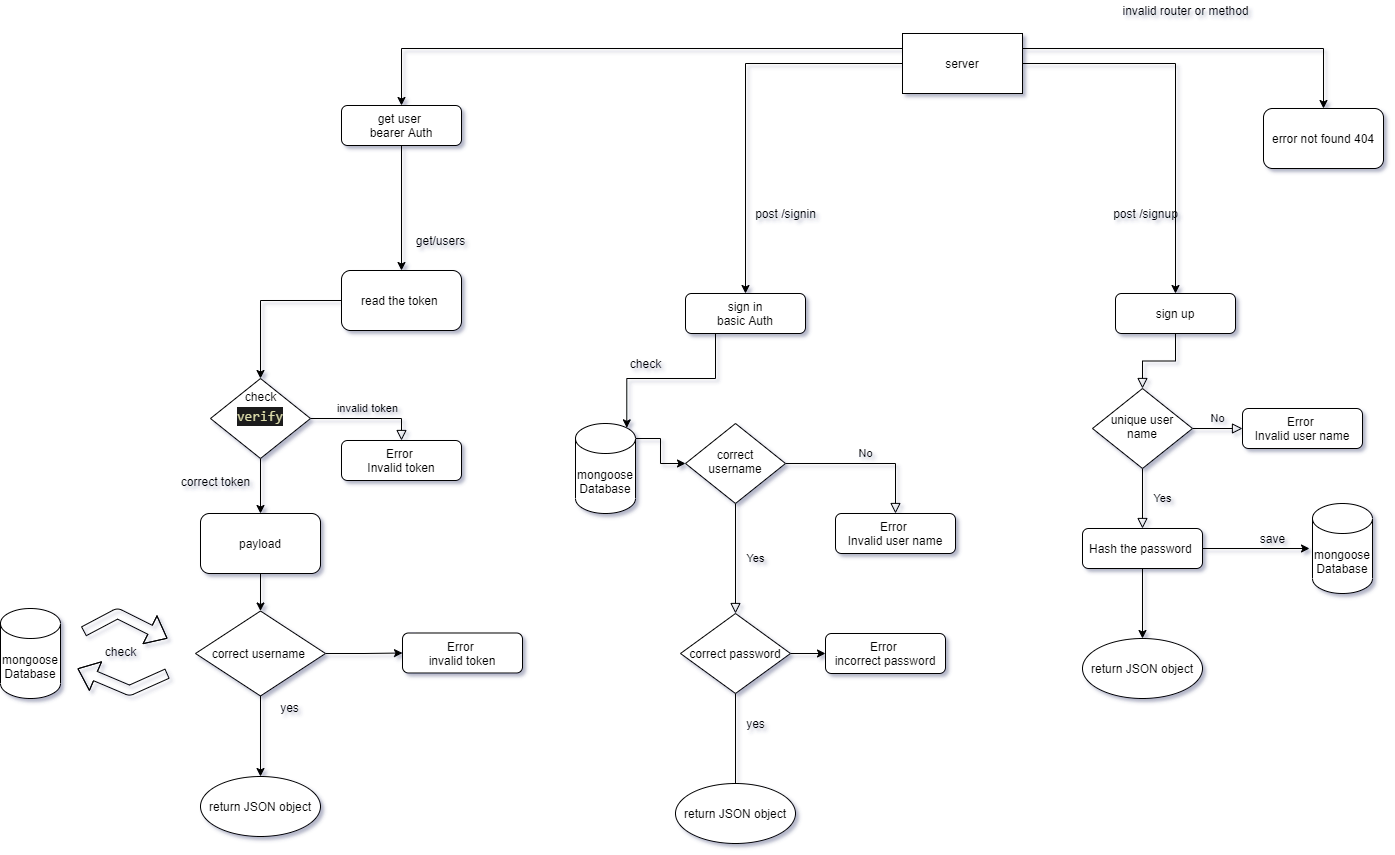

The diagram above was exported from draw.io. Its source (the exported page's mxGraphModel, read from the mxfile embedded in the PNG):
<mxGraphModel dx="2692" dy="548" grid="0" gridSize="10" guides="1" tooltips="1" connect="1" arrows="1" fold="1" page="1" pageScale="1" pageWidth="827" pageHeight="583" background="#FFFFFF" math="0" shadow="1">
  <root>
    <mxCell id="WIyWlLk6GJQsqaUBKTNV-0" />
    <mxCell id="WIyWlLk6GJQsqaUBKTNV-1" parent="WIyWlLk6GJQsqaUBKTNV-0" />
    <mxCell id="WIyWlLk6GJQsqaUBKTNV-2" value="" style="rounded=0;html=1;jettySize=auto;orthogonalLoop=1;fontSize=11;endArrow=block;endFill=0;endSize=8;strokeWidth=1;shadow=0;labelBackgroundColor=none;edgeStyle=orthogonalEdgeStyle;" parent="WIyWlLk6GJQsqaUBKTNV-1" source="WIyWlLk6GJQsqaUBKTNV-3" target="WIyWlLk6GJQsqaUBKTNV-6" edge="1">
      <mxGeometry relative="1" as="geometry" />
    </mxCell>
    <mxCell id="WIyWlLk6GJQsqaUBKTNV-3" value="sign up" style="rounded=1;whiteSpace=wrap;html=1;fontSize=12;glass=0;strokeWidth=1;shadow=0;" parent="WIyWlLk6GJQsqaUBKTNV-1" vertex="1">
      <mxGeometry x="-461" y="438" width="120" height="40" as="geometry" />
    </mxCell>
    <mxCell id="WIyWlLk6GJQsqaUBKTNV-4" value="Yes" style="rounded=0;html=1;jettySize=auto;orthogonalLoop=1;fontSize=11;endArrow=block;endFill=0;endSize=8;strokeWidth=1;shadow=0;labelBackgroundColor=none;edgeStyle=orthogonalEdgeStyle;entryX=0.5;entryY=0;entryDx=0;entryDy=0;" parent="WIyWlLk6GJQsqaUBKTNV-1" source="WIyWlLk6GJQsqaUBKTNV-6" target="WIyWlLk6GJQsqaUBKTNV-12" edge="1">
      <mxGeometry y="20" relative="1" as="geometry">
        <mxPoint as="offset" />
        <mxPoint x="-434" y="653" as="targetPoint" />
      </mxGeometry>
    </mxCell>
    <mxCell id="WIyWlLk6GJQsqaUBKTNV-5" value="No" style="edgeStyle=orthogonalEdgeStyle;rounded=0;html=1;jettySize=auto;orthogonalLoop=1;fontSize=11;endArrow=block;endFill=0;endSize=8;strokeWidth=1;shadow=0;labelBackgroundColor=none;" parent="WIyWlLk6GJQsqaUBKTNV-1" source="WIyWlLk6GJQsqaUBKTNV-6" target="WIyWlLk6GJQsqaUBKTNV-7" edge="1">
      <mxGeometry y="10" relative="1" as="geometry">
        <mxPoint as="offset" />
      </mxGeometry>
    </mxCell>
    <mxCell id="WIyWlLk6GJQsqaUBKTNV-6" value="unique user name" style="rhombus;whiteSpace=wrap;html=1;shadow=0;fontFamily=Helvetica;fontSize=12;align=center;strokeWidth=1;spacing=6;spacingTop=-4;" parent="WIyWlLk6GJQsqaUBKTNV-1" vertex="1">
      <mxGeometry x="-484" y="533" width="100" height="80" as="geometry" />
    </mxCell>
    <mxCell id="WIyWlLk6GJQsqaUBKTNV-7" value="Error&amp;nbsp;&lt;br&gt;Invalid user name" style="rounded=1;whiteSpace=wrap;html=1;fontSize=12;glass=0;strokeWidth=1;shadow=0;" parent="WIyWlLk6GJQsqaUBKTNV-1" vertex="1">
      <mxGeometry x="-334" y="553" width="120" height="40" as="geometry" />
    </mxCell>
    <mxCell id="0KSXVP4QzYj0SKfCHc4r-15" value="" style="edgeStyle=orthogonalEdgeStyle;rounded=0;orthogonalLoop=1;jettySize=auto;html=1;" parent="WIyWlLk6GJQsqaUBKTNV-1" source="WIyWlLk6GJQsqaUBKTNV-12" target="0KSXVP4QzYj0SKfCHc4r-14" edge="1">
      <mxGeometry relative="1" as="geometry" />
    </mxCell>
    <mxCell id="0KSXVP4QzYj0SKfCHc4r-40" style="edgeStyle=orthogonalEdgeStyle;rounded=0;orthogonalLoop=1;jettySize=auto;html=1;exitX=1;exitY=0.5;exitDx=0;exitDy=0;entryX=0;entryY=0.5;entryDx=0;entryDy=0;entryPerimeter=0;" parent="WIyWlLk6GJQsqaUBKTNV-1" source="WIyWlLk6GJQsqaUBKTNV-12" edge="1">
      <mxGeometry relative="1" as="geometry">
        <mxPoint x="-267" y="693" as="targetPoint" />
      </mxGeometry>
    </mxCell>
    <mxCell id="WIyWlLk6GJQsqaUBKTNV-12" value="Hash the password&amp;nbsp;" style="rounded=1;whiteSpace=wrap;html=1;fontSize=12;glass=0;strokeWidth=1;shadow=0;" parent="WIyWlLk6GJQsqaUBKTNV-1" vertex="1">
      <mxGeometry x="-494" y="673" width="120" height="40" as="geometry" />
    </mxCell>
    <mxCell id="0KSXVP4QzYj0SKfCHc4r-2" value="mongoose Database" style="shape=cylinder3;whiteSpace=wrap;html=1;boundedLbl=1;backgroundOutline=1;size=15;" parent="WIyWlLk6GJQsqaUBKTNV-1" vertex="1">
      <mxGeometry x="-264" y="648" width="60" height="90" as="geometry" />
    </mxCell>
    <mxCell id="0KSXVP4QzYj0SKfCHc4r-3" value="save" style="text;html=1;align=center;verticalAlign=middle;resizable=0;points=[];autosize=1;strokeColor=none;" parent="WIyWlLk6GJQsqaUBKTNV-1" vertex="1">
      <mxGeometry x="-324" y="673" width="40" height="20" as="geometry" />
    </mxCell>
    <mxCell id="0KSXVP4QzYj0SKfCHc4r-19" style="edgeStyle=orthogonalEdgeStyle;rounded=0;orthogonalLoop=1;jettySize=auto;html=1;exitX=0.25;exitY=1;exitDx=0;exitDy=0;entryX=0.855;entryY=0;entryDx=0;entryDy=4.35;entryPerimeter=0;" parent="WIyWlLk6GJQsqaUBKTNV-1" source="0KSXVP4QzYj0SKfCHc4r-5" target="0KSXVP4QzYj0SKfCHc4r-12" edge="1">
      <mxGeometry relative="1" as="geometry" />
    </mxCell>
    <mxCell id="0KSXVP4QzYj0SKfCHc4r-5" value="sign in&lt;br&gt;basic Auth" style="rounded=1;whiteSpace=wrap;html=1;fontSize=12;glass=0;strokeWidth=1;shadow=0;" parent="WIyWlLk6GJQsqaUBKTNV-1" vertex="1">
      <mxGeometry x="-891" y="438" width="120" height="40" as="geometry" />
    </mxCell>
    <mxCell id="0KSXVP4QzYj0SKfCHc4r-6" value="Yes" style="rounded=0;html=1;jettySize=auto;orthogonalLoop=1;fontSize=11;endArrow=block;endFill=0;endSize=8;strokeWidth=1;shadow=0;labelBackgroundColor=none;edgeStyle=orthogonalEdgeStyle;entryX=0.5;entryY=0;entryDx=0;entryDy=0;" parent="WIyWlLk6GJQsqaUBKTNV-1" source="0KSXVP4QzYj0SKfCHc4r-8" target="0KSXVP4QzYj0SKfCHc4r-22" edge="1">
      <mxGeometry y="20" relative="1" as="geometry">
        <mxPoint as="offset" />
        <mxPoint x="-841" y="778" as="targetPoint" />
      </mxGeometry>
    </mxCell>
    <mxCell id="0KSXVP4QzYj0SKfCHc4r-7" value="No" style="edgeStyle=orthogonalEdgeStyle;rounded=0;html=1;jettySize=auto;orthogonalLoop=1;fontSize=11;endArrow=block;endFill=0;endSize=8;strokeWidth=1;shadow=0;labelBackgroundColor=none;" parent="WIyWlLk6GJQsqaUBKTNV-1" source="0KSXVP4QzYj0SKfCHc4r-8" target="0KSXVP4QzYj0SKfCHc4r-9" edge="1">
      <mxGeometry y="10" relative="1" as="geometry">
        <mxPoint as="offset" />
      </mxGeometry>
    </mxCell>
    <mxCell id="0KSXVP4QzYj0SKfCHc4r-8" value="correct username" style="rhombus;whiteSpace=wrap;html=1;shadow=0;fontFamily=Helvetica;fontSize=12;align=center;strokeWidth=1;spacing=6;spacingTop=-4;" parent="WIyWlLk6GJQsqaUBKTNV-1" vertex="1">
      <mxGeometry x="-891" y="568" width="100" height="80" as="geometry" />
    </mxCell>
    <mxCell id="0KSXVP4QzYj0SKfCHc4r-9" value="Error&amp;nbsp;&lt;br&gt;Invalid user name" style="rounded=1;whiteSpace=wrap;html=1;fontSize=12;glass=0;strokeWidth=1;shadow=0;" parent="WIyWlLk6GJQsqaUBKTNV-1" vertex="1">
      <mxGeometry x="-741" y="658" width="120" height="40" as="geometry" />
    </mxCell>
    <mxCell id="0KSXVP4QzYj0SKfCHc4r-21" style="edgeStyle=orthogonalEdgeStyle;rounded=0;orthogonalLoop=1;jettySize=auto;html=1;exitX=1;exitY=0;exitDx=0;exitDy=15;exitPerimeter=0;" parent="WIyWlLk6GJQsqaUBKTNV-1" source="0KSXVP4QzYj0SKfCHc4r-12" target="0KSXVP4QzYj0SKfCHc4r-8" edge="1">
      <mxGeometry relative="1" as="geometry" />
    </mxCell>
    <mxCell id="0KSXVP4QzYj0SKfCHc4r-12" value="mongoose Database" style="shape=cylinder3;whiteSpace=wrap;html=1;boundedLbl=1;backgroundOutline=1;size=15;" parent="WIyWlLk6GJQsqaUBKTNV-1" vertex="1">
      <mxGeometry x="-1001" y="568" width="60" height="90" as="geometry" />
    </mxCell>
    <mxCell id="0KSXVP4QzYj0SKfCHc4r-14" value="return JSON object" style="ellipse;whiteSpace=wrap;html=1;rounded=1;shadow=0;strokeWidth=1;glass=0;" parent="WIyWlLk6GJQsqaUBKTNV-1" vertex="1">
      <mxGeometry x="-494" y="783" width="120" height="60" as="geometry" />
    </mxCell>
    <mxCell id="0KSXVP4QzYj0SKfCHc4r-20" value="check" style="text;html=1;align=center;verticalAlign=middle;resizable=0;points=[];autosize=1;strokeColor=none;" parent="WIyWlLk6GJQsqaUBKTNV-1" vertex="1">
      <mxGeometry x="-956" y="498" width="50" height="20" as="geometry" />
    </mxCell>
    <mxCell id="0KSXVP4QzYj0SKfCHc4r-26" style="edgeStyle=orthogonalEdgeStyle;rounded=0;orthogonalLoop=1;jettySize=auto;html=1;entryX=0;entryY=0.5;entryDx=0;entryDy=0;" parent="WIyWlLk6GJQsqaUBKTNV-1" source="0KSXVP4QzYj0SKfCHc4r-22" target="0KSXVP4QzYj0SKfCHc4r-25" edge="1">
      <mxGeometry relative="1" as="geometry" />
    </mxCell>
    <mxCell id="0KSXVP4QzYj0SKfCHc4r-29" value="" style="edgeStyle=orthogonalEdgeStyle;rounded=0;orthogonalLoop=1;jettySize=auto;html=1;" parent="WIyWlLk6GJQsqaUBKTNV-1" source="0KSXVP4QzYj0SKfCHc4r-22" edge="1">
      <mxGeometry relative="1" as="geometry">
        <mxPoint x="-841" y="958" as="targetPoint" />
      </mxGeometry>
    </mxCell>
    <mxCell id="0KSXVP4QzYj0SKfCHc4r-22" value="correct password" style="rhombus;whiteSpace=wrap;html=1;" parent="WIyWlLk6GJQsqaUBKTNV-1" vertex="1">
      <mxGeometry x="-896" y="758" width="110" height="80" as="geometry" />
    </mxCell>
    <mxCell id="0KSXVP4QzYj0SKfCHc4r-25" value="Error&amp;nbsp;&lt;br&gt;incorrect password" style="rounded=1;whiteSpace=wrap;html=1;fontSize=12;glass=0;strokeWidth=1;shadow=0;" parent="WIyWlLk6GJQsqaUBKTNV-1" vertex="1">
      <mxGeometry x="-751" y="778" width="120" height="40" as="geometry" />
    </mxCell>
    <mxCell id="0KSXVP4QzYj0SKfCHc4r-30" value="yes" style="text;html=1;align=center;verticalAlign=middle;resizable=0;points=[];autosize=1;strokeColor=none;" parent="WIyWlLk6GJQsqaUBKTNV-1" vertex="1">
      <mxGeometry x="-836" y="858" width="30" height="20" as="geometry" />
    </mxCell>
    <mxCell id="0KSXVP4QzYj0SKfCHc4r-31" value="return JSON object" style="ellipse;whiteSpace=wrap;html=1;rounded=1;shadow=0;strokeWidth=1;glass=0;" parent="WIyWlLk6GJQsqaUBKTNV-1" vertex="1">
      <mxGeometry x="-901" y="928" width="120" height="60" as="geometry" />
    </mxCell>
    <mxCell id="0KSXVP4QzYj0SKfCHc4r-33" style="edgeStyle=orthogonalEdgeStyle;rounded=0;orthogonalLoop=1;jettySize=auto;html=1;entryX=0.5;entryY=0;entryDx=0;entryDy=0;" parent="WIyWlLk6GJQsqaUBKTNV-1" source="0KSXVP4QzYj0SKfCHc4r-32" target="0KSXVP4QzYj0SKfCHc4r-5" edge="1">
      <mxGeometry relative="1" as="geometry" />
    </mxCell>
    <mxCell id="0KSXVP4QzYj0SKfCHc4r-35" style="edgeStyle=orthogonalEdgeStyle;rounded=0;orthogonalLoop=1;jettySize=auto;html=1;entryX=0.5;entryY=0;entryDx=0;entryDy=0;" parent="WIyWlLk6GJQsqaUBKTNV-1" source="0KSXVP4QzYj0SKfCHc4r-32" target="WIyWlLk6GJQsqaUBKTNV-3" edge="1">
      <mxGeometry relative="1" as="geometry" />
    </mxCell>
    <mxCell id="nYn1QfN42VjudOYxRGmR-34" style="edgeStyle=orthogonalEdgeStyle;rounded=0;orthogonalLoop=1;jettySize=auto;html=1;exitX=1;exitY=0.25;exitDx=0;exitDy=0;entryX=0.5;entryY=0;entryDx=0;entryDy=0;" parent="WIyWlLk6GJQsqaUBKTNV-1" source="0KSXVP4QzYj0SKfCHc4r-32" target="0KSXVP4QzYj0SKfCHc4r-39" edge="1">
      <mxGeometry relative="1" as="geometry" />
    </mxCell>
    <mxCell id="nYn1QfN42VjudOYxRGmR-35" style="edgeStyle=orthogonalEdgeStyle;rounded=0;orthogonalLoop=1;jettySize=auto;html=1;exitX=0;exitY=0.25;exitDx=0;exitDy=0;entryX=0.5;entryY=0;entryDx=0;entryDy=0;" parent="WIyWlLk6GJQsqaUBKTNV-1" source="0KSXVP4QzYj0SKfCHc4r-32" target="nYn1QfN42VjudOYxRGmR-4" edge="1">
      <mxGeometry relative="1" as="geometry" />
    </mxCell>
    <mxCell id="0KSXVP4QzYj0SKfCHc4r-32" value="server" style="whiteSpace=wrap;html=1;" parent="WIyWlLk6GJQsqaUBKTNV-1" vertex="1">
      <mxGeometry x="-674" y="178" width="120" height="60" as="geometry" />
    </mxCell>
    <mxCell id="0KSXVP4QzYj0SKfCHc4r-34" value="post /signin" style="text;html=1;align=center;verticalAlign=middle;resizable=0;points=[];autosize=1;strokeColor=none;" parent="WIyWlLk6GJQsqaUBKTNV-1" vertex="1">
      <mxGeometry x="-831" y="348" width="80" height="20" as="geometry" />
    </mxCell>
    <mxCell id="0KSXVP4QzYj0SKfCHc4r-36" value="post /signup" style="text;html=1;align=center;verticalAlign=middle;resizable=0;points=[];autosize=1;strokeColor=none;" parent="WIyWlLk6GJQsqaUBKTNV-1" vertex="1">
      <mxGeometry x="-471" y="348" width="80" height="20" as="geometry" />
    </mxCell>
    <mxCell id="0KSXVP4QzYj0SKfCHc4r-38" value="invalid router or method" style="text;html=1;align=center;verticalAlign=middle;resizable=0;points=[];autosize=1;strokeColor=none;" parent="WIyWlLk6GJQsqaUBKTNV-1" vertex="1">
      <mxGeometry x="-461" y="145" width="140" height="20" as="geometry" />
    </mxCell>
    <mxCell id="0KSXVP4QzYj0SKfCHc4r-39" value="error not found 404" style="rounded=1;whiteSpace=wrap;html=1;" parent="WIyWlLk6GJQsqaUBKTNV-1" vertex="1">
      <mxGeometry x="-313" y="253" width="120" height="60" as="geometry" />
    </mxCell>
    <mxCell id="nYn1QfN42VjudOYxRGmR-2" value="get/users" style="text;html=1;align=center;verticalAlign=middle;resizable=0;points=[];autosize=1;strokeColor=none;" parent="WIyWlLk6GJQsqaUBKTNV-1" vertex="1">
      <mxGeometry x="-1166" y="376" width="60" height="18" as="geometry" />
    </mxCell>
    <mxCell id="nYn1QfN42VjudOYxRGmR-27" style="edgeStyle=orthogonalEdgeStyle;rounded=0;orthogonalLoop=1;jettySize=auto;html=1;entryX=0.5;entryY=0;entryDx=0;entryDy=0;" parent="WIyWlLk6GJQsqaUBKTNV-1" source="nYn1QfN42VjudOYxRGmR-4" target="nYn1QfN42VjudOYxRGmR-18" edge="1">
      <mxGeometry relative="1" as="geometry" />
    </mxCell>
    <mxCell id="nYn1QfN42VjudOYxRGmR-4" value="get user &lt;br&gt;bearer Auth" style="rounded=1;whiteSpace=wrap;html=1;fontSize=12;glass=0;strokeWidth=1;shadow=0;" parent="WIyWlLk6GJQsqaUBKTNV-1" vertex="1">
      <mxGeometry x="-1235" y="250" width="120" height="40" as="geometry" />
    </mxCell>
    <mxCell id="nYn1QfN42VjudOYxRGmR-6" value="invalid token" style="edgeStyle=orthogonalEdgeStyle;rounded=0;html=1;jettySize=auto;orthogonalLoop=1;fontSize=11;endArrow=block;endFill=0;endSize=8;strokeWidth=1;shadow=0;labelBackgroundColor=none;entryX=0.5;entryY=0;entryDx=0;entryDy=0;" parent="WIyWlLk6GJQsqaUBKTNV-1" source="nYn1QfN42VjudOYxRGmR-7" target="nYn1QfN42VjudOYxRGmR-17" edge="1">
      <mxGeometry y="10" relative="1" as="geometry">
        <mxPoint as="offset" />
        <mxPoint x="-1157" y="572" as="targetPoint" />
      </mxGeometry>
    </mxCell>
    <mxCell id="nYn1QfN42VjudOYxRGmR-29" style="edgeStyle=orthogonalEdgeStyle;rounded=0;orthogonalLoop=1;jettySize=auto;html=1;" parent="WIyWlLk6GJQsqaUBKTNV-1" source="nYn1QfN42VjudOYxRGmR-7" target="nYn1QfN42VjudOYxRGmR-28" edge="1">
      <mxGeometry relative="1" as="geometry" />
    </mxCell>
    <mxCell id="nYn1QfN42VjudOYxRGmR-7" value="&lt;div style=&quot;color: rgb(212 , 212 , 212) ; background-color: rgb(30 , 30 , 30) ; font-family: &amp;#34;consolas&amp;#34; , &amp;#34;courier new&amp;#34; , monospace ; font-size: 14px ; line-height: 19px&quot;&gt;&lt;span style=&quot;color: #dcdcaa&quot;&gt;verify&lt;/span&gt;&lt;/div&gt;" style="rhombus;whiteSpace=wrap;html=1;shadow=0;fontFamily=Helvetica;fontSize=12;align=center;strokeWidth=1;spacing=6;spacingTop=-4;" parent="WIyWlLk6GJQsqaUBKTNV-1" vertex="1">
      <mxGeometry x="-1366" y="523" width="100" height="80" as="geometry" />
    </mxCell>
    <mxCell id="nYn1QfN42VjudOYxRGmR-9" value="mongoose Database" style="shape=cylinder3;whiteSpace=wrap;html=1;boundedLbl=1;backgroundOutline=1;size=15;" parent="WIyWlLk6GJQsqaUBKTNV-1" vertex="1">
      <mxGeometry x="-1576" y="753" width="60" height="90" as="geometry" />
    </mxCell>
    <mxCell id="nYn1QfN42VjudOYxRGmR-10" value="check" style="text;html=1;align=center;verticalAlign=middle;resizable=0;points=[];autosize=1;strokeColor=none;" parent="WIyWlLk6GJQsqaUBKTNV-1" vertex="1">
      <mxGeometry x="-1341" y="531" width="50" height="20" as="geometry" />
    </mxCell>
    <mxCell id="nYn1QfN42VjudOYxRGmR-11" style="edgeStyle=orthogonalEdgeStyle;rounded=0;orthogonalLoop=1;jettySize=auto;html=1;entryX=0;entryY=0.5;entryDx=0;entryDy=0;" parent="WIyWlLk6GJQsqaUBKTNV-1" source="nYn1QfN42VjudOYxRGmR-13" target="nYn1QfN42VjudOYxRGmR-14" edge="1">
      <mxGeometry relative="1" as="geometry" />
    </mxCell>
    <mxCell id="nYn1QfN42VjudOYxRGmR-12" value="" style="edgeStyle=orthogonalEdgeStyle;rounded=0;orthogonalLoop=1;jettySize=auto;html=1;entryX=0.5;entryY=0;entryDx=0;entryDy=0;" parent="WIyWlLk6GJQsqaUBKTNV-1" source="nYn1QfN42VjudOYxRGmR-13" target="nYn1QfN42VjudOYxRGmR-16" edge="1">
      <mxGeometry relative="1" as="geometry">
        <mxPoint x="-1307" y="942" as="targetPoint" />
      </mxGeometry>
    </mxCell>
    <mxCell id="nYn1QfN42VjudOYxRGmR-13" value="correct username&amp;nbsp;" style="rhombus;whiteSpace=wrap;html=1;" parent="WIyWlLk6GJQsqaUBKTNV-1" vertex="1">
      <mxGeometry x="-1381" y="755.5" width="130" height="85" as="geometry" />
    </mxCell>
    <mxCell id="nYn1QfN42VjudOYxRGmR-14" value="Error&amp;nbsp;&lt;br&gt;invalid token" style="rounded=1;whiteSpace=wrap;html=1;fontSize=12;glass=0;strokeWidth=1;shadow=0;" parent="WIyWlLk6GJQsqaUBKTNV-1" vertex="1">
      <mxGeometry x="-1174" y="777.5" width="120" height="40" as="geometry" />
    </mxCell>
    <mxCell id="nYn1QfN42VjudOYxRGmR-15" value="yes" style="text;html=1;align=center;verticalAlign=middle;resizable=0;points=[];autosize=1;strokeColor=none;" parent="WIyWlLk6GJQsqaUBKTNV-1" vertex="1">
      <mxGeometry x="-1302" y="842" width="30" height="20" as="geometry" />
    </mxCell>
    <mxCell id="nYn1QfN42VjudOYxRGmR-16" value="return JSON object" style="ellipse;whiteSpace=wrap;html=1;rounded=1;shadow=0;strokeWidth=1;glass=0;" parent="WIyWlLk6GJQsqaUBKTNV-1" vertex="1">
      <mxGeometry x="-1376" y="921" width="120" height="60" as="geometry" />
    </mxCell>
    <mxCell id="nYn1QfN42VjudOYxRGmR-17" value="Error&amp;nbsp;&lt;br&gt;Invalid token" style="rounded=1;whiteSpace=wrap;html=1;fontSize=12;glass=0;strokeWidth=1;shadow=0;" parent="WIyWlLk6GJQsqaUBKTNV-1" vertex="1">
      <mxGeometry x="-1235" y="585" width="120" height="40" as="geometry" />
    </mxCell>
    <mxCell id="nYn1QfN42VjudOYxRGmR-19" style="edgeStyle=orthogonalEdgeStyle;rounded=0;orthogonalLoop=1;jettySize=auto;html=1;entryX=0.5;entryY=0;entryDx=0;entryDy=0;" parent="WIyWlLk6GJQsqaUBKTNV-1" source="nYn1QfN42VjudOYxRGmR-18" target="nYn1QfN42VjudOYxRGmR-7" edge="1">
      <mxGeometry relative="1" as="geometry" />
    </mxCell>
    <mxCell id="nYn1QfN42VjudOYxRGmR-18" value="read the token&amp;nbsp;" style="rounded=1;whiteSpace=wrap;html=1;" parent="WIyWlLk6GJQsqaUBKTNV-1" vertex="1">
      <mxGeometry x="-1235" y="415" width="120" height="60" as="geometry" />
    </mxCell>
    <mxCell id="nYn1QfN42VjudOYxRGmR-20" value="correct token" style="text;html=1;align=center;verticalAlign=middle;resizable=0;points=[];autosize=1;strokeColor=none;" parent="WIyWlLk6GJQsqaUBKTNV-1" vertex="1">
      <mxGeometry x="-1401" y="617" width="80" height="18" as="geometry" />
    </mxCell>
    <mxCell id="nYn1QfN42VjudOYxRGmR-30" value="" style="edgeStyle=orthogonalEdgeStyle;rounded=0;orthogonalLoop=1;jettySize=auto;html=1;" parent="WIyWlLk6GJQsqaUBKTNV-1" source="nYn1QfN42VjudOYxRGmR-28" target="nYn1QfN42VjudOYxRGmR-13" edge="1">
      <mxGeometry relative="1" as="geometry" />
    </mxCell>
    <mxCell id="nYn1QfN42VjudOYxRGmR-28" value="payload" style="rounded=1;whiteSpace=wrap;html=1;" parent="WIyWlLk6GJQsqaUBKTNV-1" vertex="1">
      <mxGeometry x="-1376" y="658" width="120" height="60" as="geometry" />
    </mxCell>
    <mxCell id="nYn1QfN42VjudOYxRGmR-31" value="" style="shape=flexArrow;endArrow=classic;html=1;" parent="WIyWlLk6GJQsqaUBKTNV-1" edge="1">
      <mxGeometry width="50" height="50" relative="1" as="geometry">
        <mxPoint x="-1493" y="776" as="sourcePoint" />
        <mxPoint x="-1409" y="783" as="targetPoint" />
        <Array as="points">
          <mxPoint x="-1459" y="758" />
        </Array>
      </mxGeometry>
    </mxCell>
    <mxCell id="nYn1QfN42VjudOYxRGmR-32" value="" style="shape=flexArrow;endArrow=classic;html=1;" parent="WIyWlLk6GJQsqaUBKTNV-1" edge="1">
      <mxGeometry width="50" height="50" relative="1" as="geometry">
        <mxPoint x="-1409" y="818" as="sourcePoint" />
        <mxPoint x="-1499" y="813" as="targetPoint" />
        <Array as="points">
          <mxPoint x="-1447" y="835" />
        </Array>
      </mxGeometry>
    </mxCell>
    <mxCell id="nYn1QfN42VjudOYxRGmR-33" value="check" style="text;html=1;align=center;verticalAlign=middle;resizable=0;points=[];autosize=1;strokeColor=none;" parent="WIyWlLk6GJQsqaUBKTNV-1" vertex="1">
      <mxGeometry x="-1477" y="787" width="41" height="18" as="geometry" />
    </mxCell>
  </root>
</mxGraphModel>